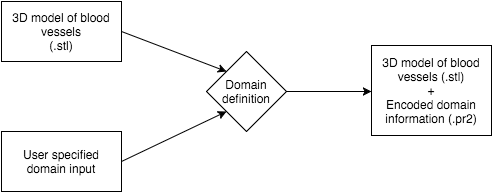

The diagram above was exported from draw.io. Its source (the exported page's mxGraphModel, read from the mxfile embedded in the PNG):
<mxGraphModel dx="954" dy="1686" grid="1" gridSize="10" guides="1" tooltips="1" connect="1" arrows="1" fold="1" page="1" pageScale="1" pageWidth="826" pageHeight="1169" background="#ffffff" math="0" shadow="0">
  <root>
    <mxCell id="0" />
    <mxCell id="1" parent="0" />
    <mxCell id="2" value="Domain definition" style="rhombus;whiteSpace=wrap;html=1;" vertex="1" parent="1">
      <mxGeometry x="235" y="220" width="80" height="80" as="geometry" />
    </mxCell>
    <mxCell id="3" value="3D model of blood vessels&lt;div&gt;(.stl)&lt;/div&gt;" style="whiteSpace=wrap;html=1;" vertex="1" parent="1">
      <mxGeometry x="30" y="170" width="120" height="60" as="geometry" />
    </mxCell>
    <mxCell id="4" value="User specified domain input" style="whiteSpace=wrap;html=1;" vertex="1" parent="1">
      <mxGeometry x="30" y="300" width="120" height="60" as="geometry" />
    </mxCell>
    <mxCell id="5" value="" style="endArrow=classic;html=1;exitX=1;exitY=0.5;entryX=0;entryY=0;" edge="1" source="3" target="2" parent="1">
      <mxGeometry x="150" y="200" width="50" height="50" as="geometry">
        <mxPoint x="180" y="240" as="sourcePoint" />
        <mxPoint x="230" y="190" as="targetPoint" />
      </mxGeometry>
    </mxCell>
    <mxCell id="6" value="" style="endArrow=classic;html=1;exitX=1;exitY=0.5;entryX=0;entryY=1;" edge="1" source="4" target="2" parent="1">
      <mxGeometry x="150" y="280" width="50" height="50" as="geometry">
        <mxPoint x="160" y="380" as="sourcePoint" />
        <mxPoint x="210" y="330" as="targetPoint" />
      </mxGeometry>
    </mxCell>
    <mxCell id="7" value="" style="endArrow=classic;html=1;exitX=1;exitY=0.5;" edge="1" source="2" parent="1">
      <mxGeometry x="315" y="260" width="50" height="50" as="geometry">
        <mxPoint x="370" y="300" as="sourcePoint" />
        <mxPoint x="400" y="260" as="targetPoint" />
      </mxGeometry>
    </mxCell>
    <mxCell id="8" value="&lt;div&gt;&lt;br&gt;&lt;/div&gt;3D model of blood vessels&amp;nbsp;&lt;span style=&quot;line-height: 1.2&quot;&gt;(.stl)&lt;/span&gt;&lt;div&gt;&lt;span style=&quot;line-height: 1.2&quot;&gt;+&lt;/span&gt;&lt;/div&gt;&lt;div&gt;&lt;span style=&quot;line-height: 1.2&quot;&gt;Encoded domain information (.pr2)&lt;/span&gt;&lt;/div&gt;&lt;div&gt;&lt;span style=&quot;line-height: 1.2&quot;&gt;&amp;nbsp;&lt;/span&gt;&lt;/div&gt;" style="whiteSpace=wrap;html=1;" vertex="1" parent="1">
      <mxGeometry x="400" y="214" width="120" height="90" as="geometry" />
    </mxCell>
    <mxCell id="9" style="edgeStyle=orthogonalEdgeStyle;rounded=0;html=1;exitX=0.5;exitY=1;jettySize=auto;orthogonalLoop=1;" edge="1" source="8" target="8" parent="1">
      <mxGeometry x="460" y="304" as="geometry" />
    </mxCell>
  </root>
</mxGraphModel>